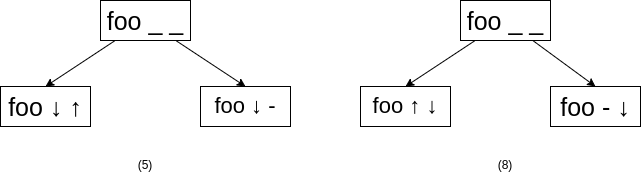

The diagram above was exported from draw.io. Its source (the exported page's mxGraphModel, read from the mxfile embedded in the PNG):
<mxGraphModel dx="1422" dy="850" grid="1" gridSize="10" guides="1" tooltips="1" connect="1" arrows="1" fold="1" page="1" pageScale="1" pageWidth="827" pageHeight="1169" math="0" shadow="0">
  <root>
    <mxCell id="0" />
    <mxCell id="1" parent="0" />
    <mxCell id="41GDM3-C7PyxfiVg4hlp-3" style="edgeStyle=none;rounded=0;orthogonalLoop=1;jettySize=auto;html=1;entryX=0.5;entryY=0;entryDx=0;entryDy=0;" parent="1" source="41GDM3-C7PyxfiVg4hlp-5" target="41GDM3-C7PyxfiVg4hlp-6" edge="1">
      <mxGeometry relative="1" as="geometry" />
    </mxCell>
    <mxCell id="41GDM3-C7PyxfiVg4hlp-4" style="edgeStyle=none;rounded=0;orthogonalLoop=1;jettySize=auto;html=1;entryX=0.5;entryY=0;entryDx=0;entryDy=0;" parent="1" source="41GDM3-C7PyxfiVg4hlp-5" target="41GDM3-C7PyxfiVg4hlp-7" edge="1">
      <mxGeometry relative="1" as="geometry" />
    </mxCell>
    <mxCell id="41GDM3-C7PyxfiVg4hlp-5" value="foo _ _" style="rounded=0;whiteSpace=wrap;html=1;fontSize=25;" parent="1" vertex="1">
      <mxGeometry x="580" y="318" width="90" height="40" as="geometry" />
    </mxCell>
    <mxCell id="41GDM3-C7PyxfiVg4hlp-6" value="foo - ↓" style="rounded=0;whiteSpace=wrap;html=1;fontSize=25;" parent="1" vertex="1">
      <mxGeometry x="670" y="404" width="90" height="40" as="geometry" />
    </mxCell>
    <mxCell id="41GDM3-C7PyxfiVg4hlp-7" value="foo ↑ ↓" style="rounded=0;whiteSpace=wrap;html=1;fontSize=22;" parent="1" vertex="1">
      <mxGeometry x="480" y="404" width="90" height="40" as="geometry" />
    </mxCell>
    <mxCell id="41GDM3-C7PyxfiVg4hlp-18" style="edgeStyle=none;rounded=0;orthogonalLoop=1;jettySize=auto;html=1;entryX=0.5;entryY=0;entryDx=0;entryDy=0;" parent="1" source="41GDM3-C7PyxfiVg4hlp-20" target="41GDM3-C7PyxfiVg4hlp-21" edge="1">
      <mxGeometry relative="1" as="geometry" />
    </mxCell>
    <mxCell id="41GDM3-C7PyxfiVg4hlp-19" style="edgeStyle=none;rounded=0;orthogonalLoop=1;jettySize=auto;html=1;entryX=0.5;entryY=0;entryDx=0;entryDy=0;" parent="1" source="41GDM3-C7PyxfiVg4hlp-20" target="41GDM3-C7PyxfiVg4hlp-22" edge="1">
      <mxGeometry relative="1" as="geometry" />
    </mxCell>
    <mxCell id="41GDM3-C7PyxfiVg4hlp-20" value="foo _ _" style="rounded=0;whiteSpace=wrap;html=1;fontSize=25;" parent="1" vertex="1">
      <mxGeometry x="220" y="318" width="90" height="40" as="geometry" />
    </mxCell>
    <mxCell id="41GDM3-C7PyxfiVg4hlp-21" value="foo ↓ ↑" style="rounded=0;whiteSpace=wrap;html=1;fontSize=25;" parent="1" vertex="1">
      <mxGeometry x="120" y="404" width="90" height="40" as="geometry" />
    </mxCell>
    <mxCell id="41GDM3-C7PyxfiVg4hlp-22" value="foo ↓ -" style="rounded=0;whiteSpace=wrap;html=1;fontSize=22;" parent="1" vertex="1">
      <mxGeometry x="320" y="404" width="90" height="40" as="geometry" />
    </mxCell>
    <mxCell id="VztTYUAv4pLqGP89yroG-1" value="(5)" style="text;html=1;strokeColor=none;fillColor=none;align=center;verticalAlign=middle;whiteSpace=wrap;rounded=0;" parent="1" vertex="1">
      <mxGeometry x="235" y="468" width="60" height="30" as="geometry" />
    </mxCell>
    <mxCell id="VztTYUAv4pLqGP89yroG-2" value="(8)" style="text;html=1;strokeColor=none;fillColor=none;align=center;verticalAlign=middle;whiteSpace=wrap;rounded=0;" parent="1" vertex="1">
      <mxGeometry x="595" y="468" width="60" height="30" as="geometry" />
    </mxCell>
  </root>
</mxGraphModel>